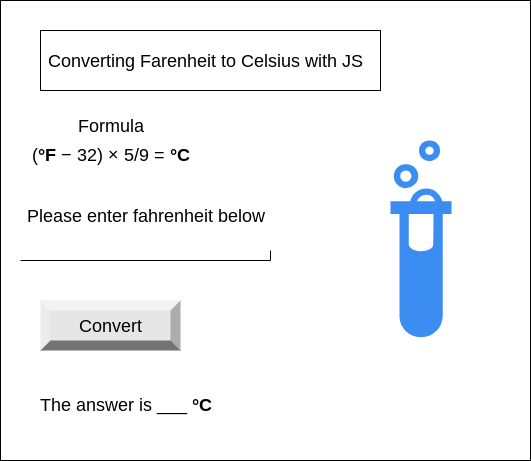

The diagram above was exported from draw.io. Its source (the exported page's mxGraphModel, read from the mxfile embedded in the PNG):
<mxGraphModel dx="594" dy="561" grid="1" gridSize="10" guides="1" tooltips="1" connect="1" arrows="1" fold="1" page="1" pageScale="1" pageWidth="827" pageHeight="1169" math="0" shadow="0">
  <root>
    <mxCell id="0" />
    <mxCell id="1" parent="0" />
    <mxCell id="2" value="" style="verticalLabelPosition=bottom;verticalAlign=top;html=1;shape=mxgraph.basic.rect;fillColor2=none;strokeWidth=1;size=20;indent=5;" vertex="1" parent="1">
      <mxGeometry x="80" y="10" width="530" height="460" as="geometry" />
    </mxCell>
    <mxCell id="3" value="" style="verticalLabelPosition=bottom;verticalAlign=top;html=1;shape=mxgraph.basic.rect;fillColor2=none;strokeWidth=1;size=20;indent=5;" vertex="1" parent="1">
      <mxGeometry x="120" y="40" width="340" height="60" as="geometry" />
    </mxCell>
    <mxCell id="4" value="&lt;font style=&quot;font-size: 18px&quot;&gt;Converting Farenheit to Celsius with JS&lt;/font&gt;" style="text;html=1;resizable=0;autosize=1;align=center;verticalAlign=middle;points=[];fillColor=none;strokeColor=none;rounded=0;" vertex="1" parent="1">
      <mxGeometry x="120" y="60" width="330" height="20" as="geometry" />
    </mxCell>
    <mxCell id="6" value="Formula" style="text;html=1;resizable=0;autosize=1;align=center;verticalAlign=middle;points=[];fillColor=none;strokeColor=none;rounded=0;fontSize=18;" vertex="1" parent="1">
      <mxGeometry x="150" y="120" width="80" height="30" as="geometry" />
    </mxCell>
    <mxCell id="7" value="&lt;div class=&quot;bjhkR&quot; style=&quot;margin-bottom: 2px ; padding: 2.5px 3px 1.5px&quot;&gt;(&lt;b&gt;°F&lt;/b&gt;&amp;nbsp;− 32) × 5/9 =&amp;nbsp;&lt;b&gt;°C&lt;/b&gt;&lt;/div&gt;" style="text;html=1;align=center;verticalAlign=middle;resizable=0;points=[];autosize=1;strokeColor=none;fillColor=none;fontSize=18;" vertex="1" parent="1">
      <mxGeometry x="100" y="150" width="180" height="30" as="geometry" />
    </mxCell>
    <mxCell id="10" value="Please enter fahrenheit below" style="text;html=1;resizable=0;autosize=1;align=center;verticalAlign=middle;points=[];fillColor=none;strokeColor=none;rounded=0;fontSize=18;" vertex="1" parent="1">
      <mxGeometry x="100" y="210" width="250" height="30" as="geometry" />
    </mxCell>
    <mxCell id="11" value="" style="shape=partialRectangle;whiteSpace=wrap;html=1;top=0;left=0;fillColor=none;fontSize=18;" vertex="1" parent="1">
      <mxGeometry x="100" y="260" width="250" height="10" as="geometry" />
    </mxCell>
    <mxCell id="12" value="Convert" style="labelPosition=center;verticalLabelPosition=middle;align=center;html=1;shape=mxgraph.basic.shaded_button;dx=10;fillColor=#E6E6E6;strokeColor=none;fontSize=18;" vertex="1" parent="1">
      <mxGeometry x="120" y="310" width="140" height="50" as="geometry" />
    </mxCell>
    <mxCell id="15" value="The answer is ___&amp;nbsp;&lt;b&gt;°C&lt;/b&gt;&lt;br&gt;&amp;nbsp;" style="text;html=1;align=center;verticalAlign=middle;resizable=0;points=[];autosize=1;strokeColor=none;fillColor=none;fontSize=18;" vertex="1" parent="1">
      <mxGeometry x="110" y="400" width="190" height="50" as="geometry" />
    </mxCell>
    <mxCell id="16" value="" style="sketch=0;html=1;aspect=fixed;strokeColor=none;shadow=0;align=center;verticalAlign=top;fillColor=#3B8DF1;shape=mxgraph.gcp2.biomedical_test_tube;fontSize=18;" vertex="1" parent="1">
      <mxGeometry x="470" y="150" width="61" height="196.77" as="geometry" />
    </mxCell>
  </root>
</mxGraphModel>